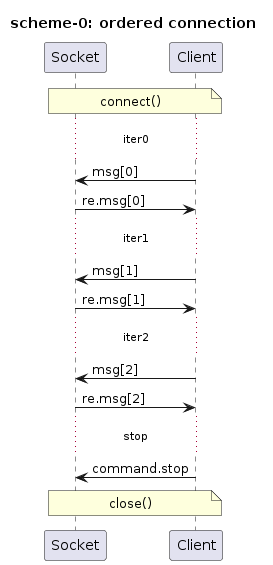

The diagram above was rendered by PlantUML. Its source (embedded in the PNG):
@startuml
title scheme-0: ordered connection

note over Socket, Client: connect()
participant Socket
participant Client
... iter0 ...
Client->Socket : msg[0]
Socket->Client : re.msg[0]
... iter1 ...
Client->Socket : msg[1]
Socket->Client : re.msg[1]
... iter2 ...
Client->Socket : msg[2]
Socket->Client : re.msg[2]
... stop ...
Client->Socket : command.stop
note over Socket, Client: close()
@enduml